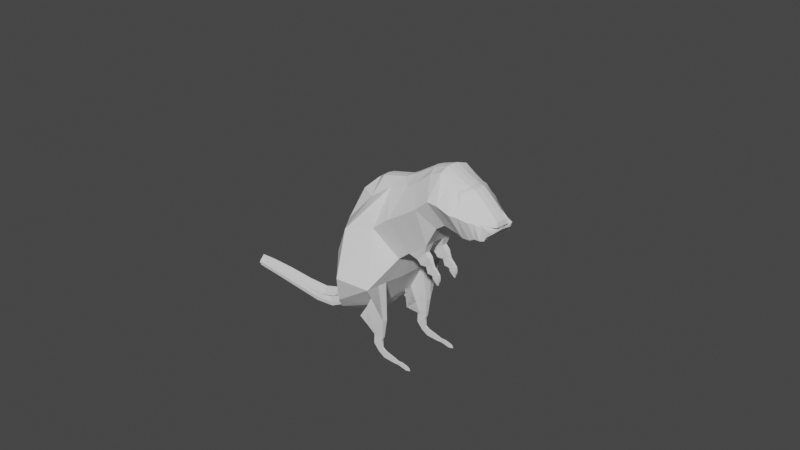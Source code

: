 # Source: WihtaRottaModelVer1.5RealistinenFAIL_.blend  (saved by Blender 2.92.15; exported with 4.5.12 LTS)
import bpy
from mathutils import Matrix  # noqa: F401  (used for matrix-valued properties, if any)

bpy.ops.wm.read_factory_settings(use_empty=True)
scene = bpy.context.scene
scene.name = 'Scene'

# ---- collections
col_collection = bpy.data.collections.new('Collection'); scene.collection.children.link(col_collection)

# ---- world
world_world = bpy.data.worlds.new('World'); scene.world = world_world
world_world.use_nodes = True; world_world.node_tree.nodes.clear()
_N = world_world.node_tree.nodes; _L = world_world.node_tree.links
n0 = _N.new('ShaderNodeOutputWorld'); n0.name = 'World Output'; n0.location = (300, 300)
n1 = _N.new('ShaderNodeBackground'); n1.name = 'Background'; n1.location = (10, 300)
n1.inputs[0].default_value = (0.05088, 0.05088, 0.05088, 1.0)
_L.new(n1.outputs[0], n0.inputs[0])
n0.is_active_output = True
world_world.color = (0.05088, 0.05088, 0.05088)
world_world.use_sun_shadow = False
world_world.sun_shadow_jitter_overblur = 0.0

# ---- cameras
cam_camera = bpy.data.cameras.new('Camera')
cam_camera.clip_end = 100.0
cam_camera.ortho_scale = 7.314

# ---- meshes
me_plane = bpy.data.meshes.new('Plane')
me_plane.from_pydata([(-0.7752, -0.6025, 0.0), (0.0824, -0.6189, 0.0), (-0.4533, 0.2252, 0.0), (-0.1528, 0.4665, 0.0), (0.1777, -0.332, 0.0), (0.1572, 0.5461, 0.0), (0.3275, -0.207, 0.0), (0.2965, 0.6228, 0.0), (0.5644, -0.02799, 0.0), (0.5443, 0.7762, 0.0), (0.6978, 0.2163, 0.0), (0.7345, 0.8387, 0.0), (0.8095, 0.2959, 0.0), (0.8703, 0.775, 0.0), (0.9655, 0.2745, 0.0), (1.018, 0.7175, 0.0), (1.046, 0.2482, 0.0), (1.075, 0.7109, 0.0), (1.196, 0.2942, 0.0), (1.214, 0.609, 0.0), (1.314, 0.3189, 0.0), (1.34, 0.5038, 0.0), (1.366, 0.3928, 0.0), (1.38, 0.4249, 0.0), (-0.7484, -0.91, 0.0), (-0.09568, -0.9493, 0.0), (-0.7705, -1.023, 0.0), (-0.2013, -1.114, 0.0), (-0.8073, -1.08, 0.0), (-0.5779, -1.138, 0.0), (-0.9865, -1.201, 0.0), (-0.823, -1.328, 0.0), (-1.195, -1.272, 0.0), (-1.03, -1.439, 0.0), (-1.49, -1.291, 0.0), (-1.295, -1.477, 0.0), (-1.835, -1.291, 0.0), (-1.663, -1.463, 0.0), (-2.169, -1.305, 0.0), (-2.033, -1.449, 0.0), (-2.384, -1.327, 0.0), (-2.362, -1.439, 0.0), (1.135, 0.2593, 0.0), (1.173, 0.6392, 0.0), (1.261, 0.2985, 0.0), (1.284, 0.5505, 0.0), (1.338, 0.3664, 0.0), (1.368, 0.4693, 0.0), (-0.1657, 0.1966, 0.172), (-0.7647, -0.5883, 0.1727), (0.0824, -0.6039, 0.5177), (0.06742, 0.4336, 0.172), (0.1777, -0.3289, 0.1727), (0.2998, 0.5117, 0.172), (0.3275, -0.2091, 0.1727), (0.416, 0.587, 0.172), (0.5644, -0.03752, 0.1727), (0.6082, 0.7376, 0.172), (0.6978, 0.1967, 0.1727), (0.7476, 0.799, 0.172), (0.8095, 0.2729, 0.1727), (0.8529, 0.7365, 0.172), (0.9655, 0.2524, 0.1727), (0.9678, 0.68, 0.172), (1.046, 0.2272, 0.1727), (1.012, 0.6735, 0.172), (1.196, 0.2713, 0.1727), (1.119, 0.5734, 0.172), (1.135, 0.2379, 0.1727), (1.087, 0.6031, 0.172), (1.314, 0.295, 0.1727), (1.217, 0.4701, 0.172), (1.261, 0.2754, 0.1727), (1.174, 0.516, 0.172), (1.366, 0.3658, 0.1213), (1.248, 0.3927, 0.132), (1.338, 0.3406, 0.1727), (1.239, 0.4363, 0.172), (-0.7379, -0.883, 0.1727), (-0.09568, -0.9207, 0.3213), (-0.76, -1.08, 0.03843), (-0.2013, -1.078, 0.1727), (-0.8073, -1.135, 0.03843), (-0.5779, -1.102, 0.06796), (-2.169, -1.394, 0.06495), (-1.835, -1.38, 0.06495), (-0.4428, 0.2223, 0.06495), (-0.1423, 0.4627, 0.06495), (1.214, 0.6045, 0.06495), (1.284, 0.5462, 0.06495), (-1.663, -1.459, 0.06495), (-2.033, -1.444, 0.06495), (0.8095, 0.2927, 0.06495), (0.6978, 0.2135, 0.06495), (-0.9865, -1.29, 0.06495), (-0.8073, -1.17, 0.06495), (1.38, 0.4212, 0.07281), (1.366, 0.3892, 0.07281), (-2.362, -1.435, 0.06495), (-2.384, -1.415, 0.06495), (0.7345, 0.8333, 0.06495), (0.8703, 0.7699, 0.06495), (-0.5779, -1.136, 0.06495), (-0.823, -1.324, 0.06495), (0.1777, -0.3289, 0.06495), (0.0824, -0.6039, 0.2614), (1.338, 0.363, 0.06495), (0.1572, 0.5419, 0.06495), (1.34, 0.4997, 0.06495), (1.368, 0.4654, 0.06495), (0.9655, 0.2714, 0.06495), (-1.195, -1.361, 0.06495), (1.135, 0.2563, 0.06495), (1.046, 0.2452, 0.06495), (1.018, 0.7126, 0.06495), (-1.03, -1.435, 0.06495), (0.3275, -0.2091, 0.06495), (-0.7379, -0.9081, 0.06495), (-0.7647, -0.602, 0.06495), (1.173, 0.6346, 0.06495), (0.307, 0.6183, 0.06495), (-0.09568, -0.9207, 0.2614), (-1.49, -1.38, 0.06495), (1.261, 0.2953, 0.06495), (1.196, 0.2911, 0.06495), (1.075, 0.706, 0.06495), (-1.295, -1.473, 0.06495), (0.5644, -0.02981, 0.06495), (-0.76, -1.113, 0.06495), (0.5548, 0.771, 0.06495), (-0.2013, -1.111, 0.06495), (1.314, 0.3156, 0.06495), (-0.2013, -1.078, 0.3213), (-0.09568, -0.9207, 0.3213), (-0.09568, -0.9207, 0.06495), (-0.2013, -1.078, 0.06495), (-0.2013, -1.078, 0.3692), (-0.09568, -0.9207, 0.1727), (-0.09568, -0.9207, 0.2614), (-0.2013, -1.078, 0.2614), (-0.03808, -1.117, 0.1463), (0.1211, -1.022, 0.3428), (0.1211, -1.022, 0.2878), (-0.03808, -1.117, 0.2878), (-0.1248, -1.16, 0.3428), (-0.03808, -1.117, 0.1463), (-0.03808, -1.117, 0.2878), (-0.1248, -1.16, 0.2878), (0.01509, -1.241, 0.3278), (0.09922, -1.231, 0.3278), (0.09922, -1.231, 0.3027), (0.01509, -1.241, 0.3027), (-0.02907, -1.242, 0.3278), (0.01509, -1.241, 0.3278), (0.01509, -1.241, 0.3027), (-0.02907, -1.242, 0.3027), (0.00558, -1.332, 0.3278), (0.07718, -1.287, 0.3278), (0.07718, -1.287, 0.3027), (0.00558, -1.332, 0.3027), (-0.03352, -1.353, 0.3278), (0.00558, -1.332, 0.3278), (0.00558, -1.332, 0.3027), (-0.03352, -1.353, 0.3027), (0.05317, -1.406, 0.3235), (0.08661, -1.362, 0.3235), (0.08661, -1.362, 0.3071), (0.05317, -1.406, 0.3071), (0.03399, -1.428, 0.3235), (0.05317, -1.406, 0.3235), (0.05317, -1.406, 0.3071), (0.03399, -1.428, 0.3071), (0.1224, -1.44, 0.3235), (0.1305, -1.386, 0.3235), (0.1305, -1.386, 0.3071), (0.1224, -1.44, 0.3071), (0.116, -1.468, 0.3235), (0.1224, -1.44, 0.3235), (0.1224, -1.44, 0.3071), (0.116, -1.468, 0.3071), (0.2701, -1.446, 0.3212), (0.2691, -1.406, 0.3212), (0.2691, -1.406, 0.3093), (0.2701, -1.446, 0.3093), (0.2691, -1.467, 0.3212), (0.2701, -1.446, 0.3212), (0.2701, -1.446, 0.3093), (0.2691, -1.467, 0.3093), (0.3202, -1.446, 0.3197), (0.3194, -1.416, 0.3197), (0.3194, -1.416, 0.3108), (0.3202, -1.446, 0.3108), (0.3194, -1.461, 0.3197), (0.3202, -1.446, 0.3197), (0.3202, -1.446, 0.3108), (0.3194, -1.461, 0.3108), (0.3795, -1.447, 0.3207), (0.3785, -1.411, 0.3207), (0.3785, -1.411, 0.3099), (0.3795, -1.447, 0.3099), (0.3785, -1.466, 0.3207), (0.3795, -1.447, 0.3207), (0.3795, -1.447, 0.3099), (0.3785, -1.466, 0.3099), (0.4454, -1.455, 0.3205), (0.4445, -1.42, 0.3205), (0.4445, -1.42, 0.3101), (0.4454, -1.455, 0.3101), (0.4445, -1.473, 0.3205), (0.4454, -1.455, 0.3205), (0.4454, -1.455, 0.3101), (0.4445, -1.473, 0.3101), (0.4915, -1.448, 0.3179), (0.4836, -1.432, 0.3179), (0.4836, -1.432, 0.3127), (0.4915, -1.448, 0.3127), (0.4949, -1.457, 0.3179), (0.4915, -1.448, 0.3179), (0.4915, -1.448, 0.3127), (0.4949, -1.457, 0.3127), (-0.09568, -0.9207, 0.3692), (0.0824, -0.6039, 0.3692), (-0.2013, -1.078, 0.3692), (-0.09568, -0.9207, 0.3692), (-0.03808, -1.117, 0.3428), (0.1211, -1.022, 0.3428), (-0.1248, -1.16, 0.3428), (-0.03808, -1.117, 0.3428), (0.01509, -1.241, 0.3278), (0.09922, -1.231, 0.3278), (-0.02907, -1.242, 0.3278), (0.01509, -1.241, 0.3278), (0.00558, -1.332, 0.3278), (0.07718, -1.287, 0.3278), (-0.03352, -1.353, 0.3278), (0.00558, -1.332, 0.3278), (0.05317, -1.406, 0.3235), (0.08661, -1.362, 0.3235), (0.03399, -1.428, 0.3235), (0.05317, -1.406, 0.3235), (0.1224, -1.44, 0.3235), (0.1305, -1.386, 0.3235), (0.116, -1.468, 0.3235), (0.1224, -1.44, 0.3235), (0.2701, -1.446, 0.3212), (0.2691, -1.406, 0.3212), (0.2691, -1.467, 0.3212), (0.2701, -1.446, 0.3212), (0.3202, -1.446, 0.3197), (0.3194, -1.416, 0.3197), (0.3194, -1.461, 0.3197), (0.3202, -1.446, 0.3197), (0.3795, -1.447, 0.3207), (0.3785, -1.411, 0.3207), (0.3785, -1.466, 0.3207), (0.3795, -1.447, 0.3207), (0.4454, -1.455, 0.3205), (0.4445, -1.42, 0.3205), (0.4445, -1.473, 0.3205), (0.4454, -1.455, 0.3205), (0.4915, -1.448, 0.3179), (0.4836, -1.432, 0.3179), (0.4949, -1.457, 0.3179), (0.4915, -1.448, 0.3179), (-0.03808, -1.117, 0.3428), (0.1211, -1.022, 0.3428), (-0.1248, -1.16, 0.3428), (-0.03808, -1.117, 0.3428), (-0.2013, -1.078, 0.3692), (-0.09568, -0.9207, 0.1727), (0.0824, -0.6039, 0.3692), (-0.09568, -0.9207, 0.1727), (0.01509, -1.241, 0.3278), (0.09922, -1.231, 0.3278), (-0.02907, -1.242, 0.3278), (0.01509, -1.241, 0.3278), (0.00558, -1.332, 0.3278), (0.07718, -1.287, 0.3278), (-0.03352, -1.353, 0.3278), (0.00558, -1.332, 0.3278), (0.05317, -1.406, 0.3235), (0.08661, -1.362, 0.3235), (0.03399, -1.428, 0.3235), (0.05317, -1.406, 0.3235), (0.1224, -1.44, 0.3235), (0.1305, -1.386, 0.3235), (0.116, -1.468, 0.3235), (0.1224, -1.44, 0.3235), (0.2701, -1.446, 0.3212), (0.2691, -1.406, 0.3212), (0.2691, -1.467, 0.3212), (0.2701, -1.446, 0.3212), (0.3202, -1.446, 0.3197), (0.3194, -1.416, 0.3197), (0.3194, -1.461, 0.3197), (0.3202, -1.446, 0.3197), (0.3795, -1.447, 0.3207), (0.3785, -1.411, 0.3207), (0.3785, -1.466, 0.3207), (0.3795, -1.447, 0.3207), (0.4454, -1.455, 0.3205), (0.4445, -1.42, 0.3205), (0.4445, -1.473, 0.3205), (0.4454, -1.455, 0.3205), (0.4915, -1.448, 0.3179), (0.4836, -1.432, 0.3179), (0.4949, -1.457, 0.3179), (0.4915, -1.448, 0.3179), (0.4238, -0.2528, 0.1477), (0.53, -0.1378, 0.1477), (0.4238, -0.2528, 0.09), (0.53, -0.1378, 0.09), (0.4689, -0.2945, 0.1477), (0.5751, -0.1795, 0.1477), (0.4689, -0.2945, 0.09), (0.5751, -0.1795, 0.09), (0.5319, -0.2925, 0.1359), (0.6118, -0.2453, 0.1359), (0.5319, -0.2925, 0.1017), (0.6118, -0.2453, 0.1017), (0.5588, -0.3564, 0.1399), (0.6148, -0.2568, 0.1399), (0.5588, -0.3564, 0.09778), (0.6148, -0.2568, 0.09778), (0.5756, -0.3567, 0.1369), (0.6246, -0.2715, 0.1369), (0.5756, -0.3567, 0.1007), (0.6246, -0.2715, 0.1007), (0.6132, -0.361, 0.1342), (0.6548, -0.2885, 0.1342), (0.6132, -0.361, 0.1034), (0.6548, -0.2885, 0.1034), (0.6248, -0.3751, 0.1342), (0.6972, -0.3333, 0.1342), (0.6248, -0.3751, 0.1034), (0.6972, -0.3333, 0.1034), (0.6208, -0.3893, 0.1342), (0.7026, -0.3719, 0.1342), (0.6208, -0.3893, 0.1034), (0.7026, -0.3719, 0.1034), (0.6413, -0.4151, 0.1302), (0.7019, -0.4022, 0.1302), (0.6413, -0.4151, 0.1074), (0.7019, -0.4022, 0.1074), (0.6593, -0.4351, 0.1253), (0.6935, -0.4278, 0.1253), (0.6593, -0.4351, 0.1124), (0.6935, -0.4278, 0.1124), (0.6733, -0.4526, 0.1216), (0.6879, -0.4495, 0.1216), (0.6733, -0.4526, 0.1161), (0.6879, -0.4495, 0.1161), (-0.5921, -0.1318, 0.0), (1.374, 0.4111, 0.0), (-0.5816, -0.137, 0.1632), (-0.04541, -0.01216, 0.3208), (0.1661, 0.1498, 0.3208), (0.3158, 0.2433, 0.3208), (0.5589, 0.4009, 0.3208), (0.7187, 0.536, 0.3208), (0.8441, 0.5342, 0.3208), (0.9956, 0.4939, 0.3208), (1.063, 0.4795, 0.2784), (1.206, 0.4429, 0.2026), (1.329, 0.3958, 0.1632), (1.374, 0.3833, 0.0), (1.157, 0.445, 0.2359), (1.274, 0.4128, 0.1632), (1.355, 0.3967, 0.1632), (-0.5816, -0.1331, 0.0), (1.374, 0.4074, 0.0), (-0.2832, 0.3791, 0.0), (-2.372, -1.359, 0.0), (-0.2853, -0.5798, 0.6087), (-0.03375, 0.3481, 0.3424), (-0.3744, -0.9025, 0.5128), (-0.4438, -1.046, 0.4136), (-0.6775, -1.099, 0.04102), (-2.372, -1.409, 0.0), (-0.2728, 0.3757, 0.0), (-0.2782, -0.049, 0.484), (-0.6775, -1.099, 0.04102), (-0.5779, -1.102, 0.06796), (-0.894, -1.252, 0.04102), (-0.823, -1.283, 0.06796), (-0.8073, -1.135, 0.03843), (-0.9865, -1.251, 0.03843), (-1.101, -1.342, 0.04102), (-1.03, -1.39, 0.06796), (-1.195, -1.319, 0.03843), (-1.38, -1.37, 0.04102), (-1.295, -1.426, 0.06796), (-1.49, -1.337, 0.03843), (-1.738, -1.363, 0.04102), (-1.663, -1.413, 0.06796), (-1.835, -1.337, 0.03843), (-2.092, -1.361, 0.04102), (-2.033, -1.399, 0.06796), (-2.169, -1.351, 0.03843), (-2.372, -1.365, 0.04102), (-2.362, -1.39, 0.06796), (-2.384, -1.371, 0.03843), (-2.169, -1.394, 0.06495), (-1.663, -1.459, 0.06495), (-0.9865, -1.29, 0.06495), (-2.362, -1.435, 0.06495), (-0.5779, -1.136, 0.06495), (-1.195, -1.361, 0.06495), (-1.49, -1.38, 0.06495), (-1.835, -1.38, 0.06495), (-2.033, -1.444, 0.06495), (-0.8073, -1.17, 0.06495), (-2.384, -1.415, 0.06495), (-0.823, -1.324, 0.06495), (-1.03, -1.435, 0.06495), (-1.295, -1.473, 0.06495), (-2.372, -1.409, 0.0), (-0.2013, -1.078, 0.3692)], [(268, 417)], [(380, 355, 51, 374), (355, 50, 52, 356), (356, 52, 54, 357), (357, 54, 56, 358), (358, 56, 58, 359), (359, 58, 60, 360), (360, 60, 62, 361), (361, 62, 64, 362), (366, 68, 66, 363), (367, 72, 70, 364), (368, 76, 74, 365), (373, 49, 78, 375), (375, 78, 80, 376), (376, 80, 82, 377), (362, 64, 68, 366), (363, 66, 72, 367), (364, 70, 76, 368), (379, 86, 48, 374), (89, 88, 67, 73), (93, 92, 60, 58), (91, 90, 403, 410), (370, 96, 75, 365), (90, 126, 415, 403), (101, 100, 59, 61), (377, 82, 385, 381), (105, 104, 52, 50), (106, 97, 74, 76), (84, 99, 412, 402), (107, 87, 51, 53), (109, 108, 71, 77), (111, 122, 408, 407), (92, 110, 62, 60), (378, 98, 405, 416), (113, 112, 68, 64), (114, 101, 61, 63), (95, 94, 404, 411), (104, 116, 54, 52), (118, 117, 78, 49), (88, 119, 69, 67), (120, 107, 53, 55), (105, 50, 141, 142), (110, 113, 64, 62), (115, 103, 413, 414), (124, 123, 72, 66), (125, 114, 63, 65), (102, 83, 382, 406), (56, 54, 308, 309), (117, 128, 80, 78), (108, 89, 73, 71), (129, 120, 55, 57), (130, 121, 134, 135), (112, 124, 66, 68), (99, 378, 416, 412), (131, 106, 76, 70), (369, 118, 49, 354), (119, 125, 65, 69), (122, 85, 409, 408), (127, 93, 58, 56), (128, 95, 82, 80), (96, 109, 77, 75), (100, 129, 57, 59), (102, 130, 81, 83), (123, 131, 70, 72), (44, 20, 131, 123), (29, 27, 130, 102), (11, 9, 129, 100), (23, 47, 109, 96), (26, 28, 95, 128), (8, 10, 93, 127), (37, 35, 126, 90), (43, 17, 125, 119), (352, 0, 118, 369), (20, 46, 106, 131), (34, 36, 85, 122), (42, 18, 124, 112), (27, 25, 121, 130), (9, 7, 120, 129), (21, 45, 89, 108), (24, 26, 128, 117), (6, 8, 127, 116), (35, 33, 115, 126), (17, 15, 114, 125), (18, 44, 123, 124), (32, 34, 122, 111), (14, 16, 113, 110), (25, 1, 105, 121), (7, 5, 107, 120), (19, 43, 119, 88), (0, 24, 117, 118), (4, 6, 116, 104), (33, 31, 103, 115), (15, 13, 101, 114), (16, 42, 112, 113), (30, 32, 111, 94), (12, 14, 110, 92), (41, 39, 91, 98), (47, 21, 108, 109), (5, 3, 87, 107), (38, 40, 99, 84), (46, 22, 97, 106), (1, 4, 104, 105), (31, 29, 102, 103), (13, 11, 100, 101), (372, 41, 98, 378), (353, 23, 96, 370), (28, 30, 94, 95), (10, 12, 92, 93), (39, 37, 90, 91), (45, 19, 88, 89), (371, 2, 86, 379), (36, 38, 84, 85), (132, 135, 139, 136), (121, 79, 133, 134), (81, 130, 135, 132), (79, 81, 132, 133), (189, 181, 245, 249), (133, 132, 136, 137), (135, 134, 138, 139), (134, 133, 137, 138), (142, 141, 149, 150), (143, 142, 150, 151), (139, 138, 146, 147), (138, 137, 145, 146), (208, 216, 262, 258), (79, 121, 143, 140), (121, 105, 142, 143), (136, 139, 147, 144), (154, 153, 161, 162), (155, 154, 162, 163), (144, 147, 155, 152), (180, 188, 248, 244), (140, 143, 151, 148), (173, 165, 237, 241), (147, 146, 154, 155), (146, 145, 153, 154), (156, 159, 167, 164), (141, 50, 221, 225), (151, 150, 158, 159), (150, 149, 157, 158), (152, 155, 163, 160), (212, 213, 261, 260), (148, 151, 159, 156), (213, 205, 257, 261), (145, 137, 223, 227), (168, 171, 179, 176), (164, 172, 240, 236), (163, 162, 170, 171), (162, 161, 169, 170), (159, 158, 166, 167), (158, 157, 165, 166), (160, 163, 171, 168), (175, 174, 182, 183), (178, 177, 185, 186), (164, 167, 175, 172), (136, 144, 226, 222), (171, 170, 178, 179), (170, 169, 177, 178), (167, 166, 174, 175), (166, 165, 173, 174), (187, 186, 194, 195), (196, 204, 256, 252), (174, 173, 181, 182), (176, 179, 187, 184), (185, 177, 243, 247), (172, 175, 183, 180), (50, 79, 220, 221), (179, 178, 186, 187), (177, 169, 239, 243), (192, 195, 203, 200), (186, 185, 193, 194), (183, 182, 190, 191), (182, 181, 189, 190), (184, 187, 195, 192), (148, 156, 232, 228), (180, 183, 191, 188), (200, 203, 211, 208), (198, 197, 205, 206), (188, 191, 199, 196), (217, 209, 259, 263), (195, 194, 202, 203), (194, 193, 201, 202), (191, 190, 198, 199), (190, 189, 197, 198), (210, 209, 217, 218), (211, 210, 218, 219), (165, 157, 233, 237), (196, 199, 207, 204), (168, 176, 242, 238), (203, 202, 210, 211), (202, 201, 209, 210), (199, 198, 206, 207), (215, 214, 213, 212), (219, 218, 217, 216), (207, 206, 214, 215), (206, 205, 213, 214), (208, 211, 219, 216), (209, 201, 255, 259), (204, 207, 215, 212), (152, 160, 234, 230), (223, 222, 226, 227), (221, 220, 224, 225), (254, 258, 302, 298), (231, 227, 267, 275), (257, 253, 297, 301), (237, 233, 277, 281), (226, 230, 274, 266), (232, 236, 280, 276), (240, 244, 288, 284), (229, 225, 265, 273), (239, 235, 279, 283), (242, 246, 290, 286), (253, 249, 293, 297), (234, 238, 282, 278), (245, 241, 285, 289), (248, 252, 296, 292), (256, 260, 304, 300), (247, 243, 287, 291), (220, 224, 264, 271), (255, 251, 295, 299), (204, 212, 260, 256), (181, 173, 241, 245), (149, 141, 225, 229), (176, 184, 246, 242), (192, 200, 254, 250), (216, 217, 263, 262), (79, 140, 224, 220), (193, 185, 247, 251), (172, 180, 244, 240), (144, 152, 230, 226), (201, 193, 251, 255), (161, 153, 231, 235), (205, 197, 253, 257), (153, 145, 227, 231), (160, 168, 238, 234), (140, 148, 228, 224), (188, 196, 252, 248), (169, 161, 235, 239), (184, 192, 250, 246), (197, 189, 249, 253), (157, 149, 229, 233), (200, 208, 258, 254), (156, 164, 236, 232), (137, 136, 222, 223), (267, 266, 274, 275), (265, 264, 272, 273), (279, 278, 282, 283), (275, 274, 278, 279), (273, 272, 276, 277), (283, 282, 286, 287), (277, 276, 280, 281), (281, 280, 284, 285), (289, 288, 292, 293), (287, 286, 290, 291), (285, 284, 288, 289), (295, 294, 298, 299), (291, 290, 294, 295), (293, 292, 296, 297), (299, 298, 302, 303), (297, 296, 300, 301), (303, 302, 306, 307), (301, 300, 304, 305), (224, 228, 272, 264), (244, 248, 292, 288), (259, 255, 299, 303), (249, 245, 289, 293), (238, 242, 286, 282), (252, 256, 300, 296), (251, 247, 291, 295), (225, 224, 264, 265), (243, 239, 283, 287), (260, 261, 305, 304), (235, 231, 275, 279), (246, 250, 294, 290), (227, 226, 266, 267), (236, 240, 284, 280), (262, 263, 307, 306), (233, 229, 273, 277), (222, 226, 266, 268), (241, 237, 281, 285), (263, 259, 303, 307), (230, 234, 278, 274), (227, 223, 269, 267), (261, 257, 301, 305), (228, 232, 276, 272), (250, 254, 298, 294), (225, 221, 270, 265), (258, 262, 306, 302), (311, 309, 313, 315), (54, 116, 310, 308), (127, 56, 309, 311), (116, 127, 311, 310), (313, 312, 316, 317), (309, 308, 312, 313), (310, 311, 315, 314), (308, 310, 314, 312), (318, 319, 323, 322), (314, 315, 319, 318), (312, 314, 318, 316), (315, 313, 317, 319), (323, 321, 325, 327), (316, 318, 322, 320), (319, 317, 321, 323), (317, 316, 320, 321), (326, 327, 331, 330), (321, 320, 324, 325), (322, 323, 327, 326), (320, 322, 326, 324), (328, 330, 334, 332), (324, 326, 330, 328), (327, 325, 329, 331), (325, 324, 328, 329), (335, 333, 337, 339), (331, 329, 333, 335), (329, 328, 332, 333), (330, 331, 335, 334), (338, 339, 343, 342), (333, 332, 336, 337), (334, 335, 339, 338), (332, 334, 338, 336), (343, 341, 345, 347), (336, 338, 342, 340), (339, 337, 341, 343), (337, 336, 340, 341), (347, 345, 349, 351), (341, 340, 344, 345), (342, 343, 347, 346), (340, 342, 346, 344), (350, 351, 349, 348), (345, 344, 348, 349), (346, 347, 351, 350), (344, 346, 350, 348), (22, 353, 370, 97), (2, 352, 369, 86), (86, 369, 354, 48), (97, 370, 365, 74), (71, 364, 368, 77), (67, 363, 367, 73), (65, 362, 366, 69), (77, 368, 365, 75), (73, 367, 364, 71), (69, 366, 363, 67), (63, 361, 362, 65), (61, 360, 361, 63), (59, 359, 360, 61), (57, 358, 359, 59), (55, 357, 358, 57), (53, 356, 357, 55), (51, 355, 356, 53), (373, 50, 355, 380), (49, 373, 380, 354), (3, 371, 379, 87), (40, 372, 378, 99), (85, 84, 402, 409), (87, 379, 374, 51), (98, 91, 410, 405), (126, 115, 414, 415), (103, 102, 406, 413), (94, 111, 407, 404), (82, 95, 411, 385), (83, 377, 381, 382), (81, 376, 377, 83), (79, 375, 376, 81), (50, 373, 375, 79), (354, 380, 374, 48), (381, 385, 386, 383), (383, 386, 389, 387), (387, 389, 392, 390), (390, 392, 395, 393), (393, 395, 398, 396), (396, 398, 401, 399), (409, 402, 398, 395), (410, 403, 394, 397), (411, 404, 386, 385), (416, 405, 400, 399), (413, 406, 382, 384), (402, 412, 401, 398), (405, 410, 397, 400), (404, 407, 389, 386), (414, 413, 384, 388), (407, 408, 392, 389), (415, 414, 388, 391), (408, 409, 395, 392), (403, 415, 391, 394), (412, 416, 399, 401), (397, 396, 399, 400), (394, 393, 396, 397), (391, 390, 393, 394), (388, 387, 390, 391), (384, 383, 387, 388), (382, 381, 383, 384), (222, 268, 269, 223)])
_uv = me_plane.uv_layers.new(name='UVMap')
_uv.uv.foreach_set('vector', [0.566, 0.5688, 1.0, 0.5688, 1.0, 1.0, 0.566, 1.0, 1.0, 0.5688, 1.0, 0.0, 1.0, 0.0, 1.0, 0.5688, 1.0, 0.5688, 1.0, 0.0, 1.0, 0.0, 1.0, 0.5688, 1.0, 0.5688, 1.0, 0.0, 1.0, 0.0, 1.0, 0.5688, 1.0, 0.5688, 1.0, 0.0, 1.0, 0.0, 1.0, 0.5688, 1.0, 0.5688, 1.0, 0.0, 1.0, 0.0, 1.0, 0.5688, 1.0, 0.5688, 1.0, 0.0, 1.0, 0.0, 1.0, 0.5688, 1.0, 0.5688, 1.0, 0.0, 1.0, 0.0, 1.0, 0.5688, 1.0, 0.5688, 1.0, 0.0, 1.0, 0.0, 1.0, 0.5688, 1.0, 0.5688, 1.0, 0.0, 1.0, 0.0, 1.0, 0.5688, 1.0, 0.5688, 1.0, 0.0, 1.0, 0.0, 1.0, 0.5688, 0.566, 0.0, 0.0, 0.0, 0.0, 0.0, 0.566, 0.0, 0.566, 0.0, 0.0, 0.0, 0.0, 0.0, 0.566, 0.0, 0.566, 0.0, 0.0, 0.0, 0.0, 0.0, 0.566, 0.0, 1.0, 0.5688, 1.0, 0.0, 1.0, 0.0, 1.0, 0.5688, 1.0, 0.5688, 1.0, 0.0, 1.0, 0.0, 1.0, 0.5688, 1.0, 0.5688, 1.0, 0.0, 1.0, 0.0, 1.0, 0.5688, 0.566, 1.0, 0.0, 1.0, 0.0, 1.0, 0.566, 1.0, 1.0, 1.0, 1.0, 1.0, 1.0, 1.0, 1.0, 1.0, 1.0, 0.0, 1.0, 0.0, 1.0, 0.0, 1.0, 0.0, 1.0, 0.0, 1.0, 0.0, 1.0, 0.0, 1.0, 0.0, 1.0, 0.5688, 1.0, 1.0, 1.0, 1.0, 1.0, 0.5688, 1.0, 0.0, 1.0, 0.0, 1.0, 0.0, 1.0, 0.0, 1.0, 1.0, 1.0, 1.0, 1.0, 1.0, 1.0, 1.0, 0.566, 0.0, 0.0, 0.0, 0.0, 0.0, 0.566, 0.0, 1.0, 0.0, 1.0, 0.0, 1.0, 0.0, 1.0, 0.0, 1.0, 0.0, 1.0, 0.0, 1.0, 0.0, 1.0, 0.0, 0.0, 0.0, 0.0, 0.0, 0.0, 0.0, 0.0, 0.0, 1.0, 1.0, 1.0, 1.0, 1.0, 1.0, 1.0, 1.0, 1.0, 1.0, 1.0, 1.0, 1.0, 1.0, 1.0, 1.0, 0.0, 0.0, 0.0, 0.0, 0.0, 0.0, 0.0, 0.0, 1.0, 0.0, 1.0, 0.0, 1.0, 0.0, 1.0, 0.0, 0.566, 0.0, 1.0, 0.0, 1.0, 0.0, 0.566, 0.0, 1.0, 0.0, 1.0, 0.0, 1.0, 0.0, 1.0, 0.0, 1.0, 1.0, 1.0, 1.0, 1.0, 1.0, 1.0, 1.0, 0.0, 0.0, 0.0, 0.0, 0.0, 0.0, 0.0, 0.0, 1.0, 0.0, 1.0, 0.0, 1.0, 0.0, 1.0, 0.0, 0.0, 0.0, 0.0, 0.0, 0.0, 0.0, 0.0, 0.0, 1.0, 1.0, 1.0, 1.0, 1.0, 1.0, 1.0, 1.0, 1.0, 1.0, 1.0, 1.0, 1.0, 1.0, 1.0, 1.0, 1.0, 0.0, 1.0, 0.0, 1.0, 0.0, 1.0, 0.0, 1.0, 0.0, 1.0, 0.0, 1.0, 0.0, 1.0, 0.0, 1.0, 0.0, 1.0, 0.0, 1.0, 0.0, 1.0, 0.0, 1.0, 0.0, 1.0, 0.0, 1.0, 0.0, 1.0, 0.0, 1.0, 1.0, 1.0, 1.0, 1.0, 1.0, 1.0, 1.0, 1.0, 0.0, 1.0, 0.0, 1.0, 0.0, 1.0, 0.0, 1.0, 0.0, 1.0, 0.0, 1.0, 0.0, 1.0, 0.0, 0.0, 0.0, 0.0, 0.0, 0.0, 0.0, 0.0, 0.0, 1.0, 1.0, 1.0, 1.0, 1.0, 1.0, 1.0, 1.0, 1.0, 1.0, 1.0, 1.0, 1.0, 1.0, 1.0, 1.0, 1.0, 0.0, 1.0, 0.0, 1.0, 0.0, 1.0, 0.0, 1.0, 0.0, 1.0, 0.0, 1.0, 0.0, 1.0, 0.0, 0.0, 0.0, 0.566, 0.0, 0.566, 0.0, 0.0, 0.0, 1.0, 0.0, 1.0, 0.0, 1.0, 0.0, 1.0, 0.0, 0.0, 0.5688, 0.0, 0.0, 0.0, 0.0, 0.0, 0.5688, 1.0, 1.0, 1.0, 1.0, 1.0, 1.0, 1.0, 1.0, 0.0, 0.0, 0.0, 0.0, 0.0, 0.0, 0.0, 0.0, 1.0, 0.0, 1.0, 0.0, 1.0, 0.0, 1.0, 0.0, 0.0, 0.0, 0.0, 0.0, 0.0, 0.0, 0.0, 0.0, 1.0, 1.0, 1.0, 1.0, 1.0, 1.0, 1.0, 1.0, 1.0, 1.0, 1.0, 1.0, 1.0, 1.0, 1.0, 1.0, 1.0, 0.0, 1.0, 0.0, 1.0, 0.0, 1.0, 0.0, 1.0, 0.0, 1.0, 0.0, 1.0, 0.0, 1.0, 0.0, 1.0, 0.0, 1.0, 0.0, 1.0, 0.0, 1.0, 0.0, 1.0, 0.0, 1.0, 0.0, 1.0, 0.0, 1.0, 0.0, 1.0, 1.0, 1.0, 1.0, 1.0, 1.0, 1.0, 1.0, 1.0, 1.0, 1.0, 1.0, 1.0, 1.0, 1.0, 1.0, 0.0, 0.0, 0.0, 0.0, 0.0, 0.0, 0.0, 0.0, 1.0, 0.0, 1.0, 0.0, 1.0, 0.0, 1.0, 0.0, 1.0, 0.0, 1.0, 0.0, 1.0, 0.0, 1.0, 0.0, 1.0, 1.0, 1.0, 1.0, 1.0, 1.0, 1.0, 1.0, 0.0, 0.5688, 0.0, 0.0, 0.0, 0.0, 0.0, 0.5688, 1.0, 0.0, 1.0, 0.0, 1.0, 0.0, 1.0, 0.0, 0.0, 0.0, 0.0, 0.0, 0.0, 0.0, 0.0, 0.0, 1.0, 0.0, 1.0, 0.0, 1.0, 0.0, 1.0, 0.0, 1.0, 0.0, 1.0, 0.0, 1.0, 0.0, 1.0, 0.0, 1.0, 1.0, 1.0, 1.0, 1.0, 1.0, 1.0, 1.0, 1.0, 1.0, 1.0, 1.0, 1.0, 1.0, 1.0, 1.0, 0.0, 0.0, 0.0, 0.0, 0.0, 0.0, 0.0, 0.0, 1.0, 0.0, 1.0, 0.0, 1.0, 0.0, 1.0, 0.0, 1.0, 0.0, 1.0, 0.0, 1.0, 0.0, 1.0, 0.0, 1.0, 1.0, 1.0, 1.0, 1.0, 1.0, 1.0, 1.0, 1.0, 0.0, 1.0, 0.0, 1.0, 0.0, 1.0, 0.0, 0.0, 0.0, 0.0, 0.0, 0.0, 0.0, 0.0, 0.0, 1.0, 0.0, 1.0, 0.0, 1.0, 0.0, 1.0, 0.0, 1.0, 0.0, 1.0, 0.0, 1.0, 0.0, 1.0, 0.0, 1.0, 1.0, 1.0, 1.0, 1.0, 1.0, 1.0, 1.0, 1.0, 1.0, 1.0, 1.0, 1.0, 1.0, 1.0, 1.0, 0.0, 0.0, 0.0, 0.0, 0.0, 0.0, 0.0, 0.0, 1.0, 0.0, 1.0, 0.0, 1.0, 0.0, 1.0, 0.0, 1.0, 0.0, 1.0, 0.0, 1.0, 0.0, 1.0, 0.0, 1.0, 1.0, 1.0, 1.0, 1.0, 1.0, 1.0, 1.0, 1.0, 0.0, 1.0, 0.0, 1.0, 0.0, 1.0, 0.0, 0.0, 0.0, 0.0, 0.0, 0.0, 0.0, 0.0, 0.0, 1.0, 0.0, 1.0, 0.0, 1.0, 0.0, 1.0, 0.0, 1.0, 0.0, 1.0, 0.0, 1.0, 0.0, 1.0, 0.0, 1.0, 1.0, 1.0, 1.0, 1.0, 1.0, 1.0, 1.0, 1.0, 1.0, 1.0, 1.0, 1.0, 1.0, 1.0, 1.0, 0.0, 0.0, 0.0, 0.0, 0.0, 0.0, 0.0, 0.0, 1.0, 0.0, 1.0, 0.0, 1.0, 0.0, 1.0, 0.0, 1.0, 0.0, 1.0, 0.0, 1.0, 0.0, 1.0, 0.0, 1.0, 0.0, 1.0, 0.0, 1.0, 0.0, 1.0, 0.0, 1.0, 1.0, 1.0, 1.0, 1.0, 1.0, 1.0, 1.0, 0.566, 0.0, 1.0, 0.0, 1.0, 0.0, 0.566, 0.0, 1.0, 0.5688, 1.0, 1.0, 1.0, 1.0, 1.0, 0.5688, 0.0, 0.0, 0.0, 0.0, 0.0, 0.0, 0.0, 0.0, 1.0, 0.0, 1.0, 0.0, 1.0, 0.0, 1.0, 0.0, 1.0, 0.0, 1.0, 0.0, 1.0, 0.0, 1.0, 0.0, 1.0, 1.0, 1.0, 1.0, 1.0, 1.0, 1.0, 1.0, 0.566, 1.0, 0.0, 1.0, 0.0, 1.0, 0.566, 1.0, 0.0, 0.0, 0.0, 0.0, 0.0, 0.0, 0.0, 0.0, 1.0, 0.0, 1.0, 0.0, 1.0, 0.0, 1.0, 0.0, 1.0, 0.0, 1.0, 0.0, 1.0, 0.0, 1.0, 0.0, 1.0, 0.0, 1.0, 0.0, 1.0, 0.0, 1.0, 0.0, 1.0, 0.0, 1.0, 0.0, 1.0, 0.0, 1.0, 0.0, 1.0, 0.0, 1.0, 0.0, 1.0, 0.0, 1.0, 0.0, 1.0, 0.0, 1.0, 0.0, 1.0, 0.0, 1.0, 0.0, 1.0, 0.0, 1.0, 0.0, 1.0, 0.0, 1.0, 0.0, 1.0, 0.0, 1.0, 0.0, 1.0, 0.0, 1.0, 0.0, 1.0, 0.0, 1.0, 0.0, 1.0, 0.0, 1.0, 0.0, 1.0, 0.0, 1.0, 0.0, 1.0, 0.0, 1.0, 0.0, 1.0, 0.0, 1.0, 0.0, 1.0, 0.0, 1.0, 0.0, 1.0, 0.0, 1.0, 0.0, 1.0, 0.0, 1.0, 0.0, 1.0, 0.0, 1.0, 0.0, 1.0, 0.0, 1.0, 0.0, 1.0, 0.0, 1.0, 0.0, 1.0, 0.0, 1.0, 0.0, 1.0, 0.0, 1.0, 0.0, 1.0, 0.0, 1.0, 0.0, 1.0, 0.0, 1.0, 0.0, 1.0, 0.0, 1.0, 0.0, 1.0, 0.0, 1.0, 0.0, 1.0, 0.0, 1.0, 0.0, 1.0, 0.0, 1.0, 0.0, 1.0, 0.0, 1.0, 0.0, 1.0, 0.0, 1.0, 0.0, 1.0, 0.0, 1.0, 0.0, 1.0, 0.0, 1.0, 0.0, 1.0, 0.0, 1.0, 0.0, 1.0, 0.0, 1.0, 0.0, 1.0, 0.0, 1.0, 0.0, 1.0, 0.0, 1.0, 0.0, 1.0, 0.0, 1.0, 0.0, 1.0, 0.0, 1.0, 0.0, 1.0, 0.0, 1.0, 0.0, 1.0, 0.0, 1.0, 0.0, 1.0, 0.0, 1.0, 0.0, 1.0, 0.0, 1.0, 0.0, 1.0, 0.0, 1.0, 0.0, 1.0, 0.0, 1.0, 0.0, 1.0, 0.0, 1.0, 0.0, 1.0, 0.0, 1.0, 0.0, 1.0, 0.0, 1.0, 0.0, 1.0, 0.0, 1.0, 0.0, 1.0, 0.0, 1.0, 0.0, 1.0, 0.0, 1.0, 0.0, 1.0, 0.0, 1.0, 0.0, 1.0, 0.0, 1.0, 0.0, 1.0, 0.0, 1.0, 0.0, 1.0, 0.0, 1.0, 0.0, 1.0, 0.0, 1.0, 0.0, 1.0, 0.0, 1.0, 0.0, 1.0, 0.0, 1.0, 0.0, 1.0, 0.0, 1.0, 0.0, 1.0, 0.0, 1.0, 0.0, 1.0, 0.0, 1.0, 0.0, 1.0, 0.0, 1.0, 0.0, 1.0, 0.0, 1.0, 0.0, 1.0, 0.0, 1.0, 0.0, 1.0, 0.0, 1.0, 0.0, 1.0, 0.0, 1.0, 0.0, 1.0, 0.0, 1.0, 0.0, 1.0, 0.0, 1.0, 0.0, 1.0, 0.0, 1.0, 0.0, 1.0, 0.0, 1.0, 0.0, 1.0, 0.0, 1.0, 0.0, 1.0, 0.0, 1.0, 0.0, 1.0, 0.0, 1.0, 0.0, 1.0, 0.0, 1.0, 0.0, 1.0, 0.0, 1.0, 0.0, 1.0, 0.0, 1.0, 0.0, 1.0, 0.0, 1.0, 0.0, 1.0, 0.0, 1.0, 0.0, 1.0, 0.0, 1.0, 0.0, 1.0, 0.0, 1.0, 0.0, 1.0, 0.0, 1.0, 0.0, 1.0, 0.0, 1.0, 0.0, 1.0, 0.0, 1.0, 0.0, 1.0, 0.0, 1.0, 0.0, 1.0, 0.0, 1.0, 0.0, 1.0, 0.0, 1.0, 0.0, 1.0, 0.0, 1.0, 0.0, 1.0, 0.0, 1.0, 0.0, 1.0, 0.0, 1.0, 0.0, 1.0, 0.0, 1.0, 0.0, 1.0, 0.0, 1.0, 0.0, 1.0, 0.0, 1.0, 0.0, 1.0, 0.0, 1.0, 0.0, 1.0, 0.0, 1.0, 0.0, 1.0, 0.0, 1.0, 0.0, 1.0, 0.0, 1.0, 0.0, 1.0, 0.0, 1.0, 0.0, 1.0, 0.0, 1.0, 0.0, 1.0, 0.0, 1.0, 0.0, 1.0, 0.0, 1.0, 0.0, 1.0, 0.0, 1.0, 0.0, 1.0, 0.0, 1.0, 0.0, 1.0, 0.0, 1.0, 0.0, 1.0, 0.0, 1.0, 0.0, 1.0, 0.0, 1.0, 0.0, 1.0, 0.0, 1.0, 0.0, 1.0, 0.0, 1.0, 0.0, 1.0, 0.0, 1.0, 0.0, 1.0, 0.0, 1.0, 0.0, 1.0, 0.0, 1.0, 0.0, 1.0, 0.0, 1.0, 0.0, 1.0, 0.0, 1.0, 0.0, 1.0, 0.0, 1.0, 0.0, 1.0, 0.0, 1.0, 0.0, 1.0, 0.0, 1.0, 0.0, 1.0, 0.0, 1.0, 0.0, 1.0, 0.0, 1.0, 0.0, 1.0, 0.0, 1.0, 0.0, 1.0, 0.0, 1.0, 0.0, 1.0, 0.0, 1.0, 0.0, 1.0, 0.0, 1.0, 0.0, 1.0, 0.0, 1.0, 0.0, 1.0, 0.0, 1.0, 0.0, 1.0, 0.0, 1.0, 0.0, 1.0, 0.0, 1.0, 0.0, 1.0, 0.0, 1.0, 0.0, 1.0, 0.0, 1.0, 0.0, 1.0, 0.0, 1.0, 0.0, 1.0, 0.0, 1.0, 0.0, 1.0, 0.0, 1.0, 0.0, 1.0, 0.0, 1.0, 0.0, 1.0, 0.0, 1.0, 0.0, 1.0, 0.0, 1.0, 0.0, 1.0, 0.0, 1.0, 0.0, 1.0, 0.0, 1.0, 0.0, 1.0, 0.0, 1.0, 0.0, 1.0, 0.0, 1.0, 0.0, 1.0, 0.0, 1.0, 0.0, 1.0, 0.0, 1.0, 0.0, 1.0, 0.0, 1.0, 0.0, 1.0, 0.0, 1.0, 0.0, 1.0, 0.0, 1.0, 0.0, 1.0, 0.0, 1.0, 0.0, 1.0, 0.0, 1.0, 0.0, 1.0, 0.0, 1.0, 0.0, 1.0, 0.0, 1.0, 0.0, 1.0, 0.0, 1.0, 0.0, 1.0, 0.0, 1.0, 0.0, 1.0, 0.0, 1.0, 0.0, 1.0, 0.0, 1.0, 0.0, 1.0, 0.0, 1.0, 0.0, 1.0, 0.0, 1.0, 0.0, 1.0, 0.0, 1.0, 0.0, 1.0, 0.0, 1.0, 0.0, 1.0, 0.0, 1.0, 0.0, 1.0, 0.0, 1.0, 0.0, 1.0, 0.0, 1.0, 0.0, 1.0, 0.0, 1.0, 0.0, 1.0, 0.0, 1.0, 0.0, 1.0, 0.0, 1.0, 0.0, 1.0, 0.0, 1.0, 0.0, 1.0, 0.0, 1.0, 0.0, 1.0, 0.0, 1.0, 0.0, 1.0, 0.0, 1.0, 0.0, 1.0, 0.0, 1.0, 0.0, 1.0, 0.0, 1.0, 0.0, 1.0, 0.0, 1.0, 0.0, 1.0, 0.0, 1.0, 0.0, 1.0, 0.0, 1.0, 0.0, 1.0, 0.0, 1.0, 0.0, 1.0, 0.0, 1.0, 0.0, 1.0, 0.0, 1.0, 0.0, 1.0, 0.0, 1.0, 0.0, 1.0, 0.0, 1.0, 0.0, 1.0, 0.0, 1.0, 0.0, 1.0, 0.0, 1.0, 0.0, 1.0, 0.0, 1.0, 0.0, 1.0, 0.0, 1.0, 0.0, 1.0, 0.0, 1.0, 0.0, 1.0, 0.0, 1.0, 0.0, 1.0, 0.0, 1.0, 0.0, 1.0, 0.0, 1.0, 0.0, 1.0, 0.0, 1.0, 0.0, 1.0, 0.0, 1.0, 0.0, 1.0, 0.0, 1.0, 0.0, 1.0, 0.0, 1.0, 0.0, 1.0, 0.0, 1.0, 0.0, 1.0, 0.0, 1.0, 0.0, 1.0, 0.0, 1.0, 0.0, 1.0, 0.0, 1.0, 0.0, 1.0, 0.0, 1.0, 0.0, 1.0, 0.0, 1.0, 0.0, 1.0, 0.0, 1.0, 0.0, 1.0, 0.0, 1.0, 0.0, 1.0, 0.0, 1.0, 0.0, 1.0, 0.0, 1.0, 0.0, 1.0, 0.0, 1.0, 0.0, 1.0, 0.0, 1.0, 0.0, 1.0, 0.0, 1.0, 0.0, 1.0, 0.0, 1.0, 0.0, 1.0, 0.0, 1.0, 0.0, 1.0, 0.0, 1.0, 0.0, 1.0, 0.0, 1.0, 0.0, 1.0, 0.0, 1.0, 0.0, 1.0, 0.0, 1.0, 0.0, 1.0, 0.0, 1.0, 0.0, 1.0, 0.0, 1.0, 0.0, 1.0, 0.0, 1.0, 0.0, 1.0, 0.0, 1.0, 0.0, 1.0, 0.0, 1.0, 0.0, 1.0, 0.0, 1.0, 0.0, 1.0, 0.0, 1.0, 0.0, 1.0, 0.0, 1.0, 0.0, 1.0, 0.0, 1.0, 0.0, 1.0, 0.0, 1.0, 0.0, 1.0, 0.0, 1.0, 0.0, 1.0, 0.0, 1.0, 0.0, 1.0, 0.0, 1.0, 0.0, 1.0, 0.0, 1.0, 0.0, 1.0, 0.0, 1.0, 0.0, 1.0, 0.0, 1.0, 0.0, 1.0, 0.0, 1.0, 0.0, 1.0, 0.0, 1.0, 0.0, 1.0, 0.0, 1.0, 0.0, 1.0, 0.0, 1.0, 0.0, 1.0, 0.0, 1.0, 0.0, 1.0, 0.0, 1.0, 0.0, 1.0, 0.0, 1.0, 0.0, 1.0, 0.0, 1.0, 0.0, 1.0, 0.0, 1.0, 0.0, 1.0, 0.0, 1.0, 0.0, 1.0, 0.0, 1.0, 0.0, 1.0, 0.0, 1.0, 0.0, 1.0, 0.0, 1.0, 0.0, 1.0, 0.0, 1.0, 0.0, 1.0, 0.0, 1.0, 0.0, 1.0, 0.0, 1.0, 0.0, 1.0, 0.0, 1.0, 0.0, 1.0, 0.0, 1.0, 0.0, 1.0, 0.0, 1.0, 0.0, 1.0, 0.0, 1.0, 0.0, 1.0, 0.0, 1.0, 0.0, 1.0, 0.0, 1.0, 0.0, 1.0, 0.0, 1.0, 0.0, 1.0, 0.0, 1.0, 0.0, 1.0, 0.0, 1.0, 0.0, 1.0, 0.0, 1.0, 0.0, 1.0, 0.0, 1.0, 0.0, 1.0, 0.0, 1.0, 0.0, 1.0, 0.0, 1.0, 0.0, 1.0, 0.0, 1.0, 0.0, 1.0, 0.0, 1.0, 0.0, 1.0, 0.0, 1.0, 0.0, 1.0, 0.0, 1.0, 0.0, 1.0, 0.0, 1.0, 0.0, 1.0, 0.0, 1.0, 0.0, 1.0, 0.0, 1.0, 0.0, 1.0, 0.0, 1.0, 0.0, 1.0, 0.0, 1.0, 0.0, 1.0, 0.0, 1.0, 0.0, 1.0, 0.0, 1.0, 0.0, 1.0, 0.0, 1.0, 0.0, 1.0, 0.0, 1.0, 0.0, 1.0, 0.0, 1.0, 0.0, 1.0, 0.0, 1.0, 0.0, 1.0, 0.0, 1.0, 0.0, 1.0, 0.0, 1.0, 0.0, 1.0, 0.0, 1.0, 0.0, 1.0, 0.0, 1.0, 0.0, 1.0, 0.0, 1.0, 0.0, 1.0, 0.0, 1.0, 0.0, 1.0, 0.0, 1.0, 0.0, 1.0, 0.0, 1.0, 0.0, 1.0, 0.0, 1.0, 0.0, 1.0, 0.0, 1.0, 0.0, 1.0, 0.0, 1.0, 0.0, 1.0, 0.0, 1.0, 0.0, 1.0, 0.0, 1.0, 0.0, 1.0, 0.0, 1.0, 0.0, 1.0, 0.0, 1.0, 0.0, 1.0, 0.0, 1.0, 0.0, 1.0, 0.0, 1.0, 0.0, 1.0, 0.0, 1.0, 0.0, 1.0, 0.0, 1.0, 0.0, 1.0, 0.0, 1.0, 0.0, 1.0, 0.0, 1.0, 0.0, 1.0, 0.0, 1.0, 0.0, 1.0, 0.0, 1.0, 0.0, 1.0, 0.0, 1.0, 0.0, 1.0, 0.0, 1.0, 0.0, 1.0, 0.0, 1.0, 0.0, 1.0, 0.0, 1.0, 0.0, 1.0, 0.0, 1.0, 0.0, 1.0, 0.0, 1.0, 0.0, 1.0, 0.0, 1.0, 0.0, 1.0, 0.0, 1.0, 0.0, 1.0, 0.0, 1.0, 0.0, 1.0, 0.0, 1.0, 0.0, 1.0, 0.0, 1.0, 0.0, 1.0, 0.0, 1.0, 0.0, 1.0, 0.0, 1.0, 0.0, 1.0, 0.0, 1.0, 0.0, 1.0, 0.0, 1.0, 0.0, 1.0, 0.0, 1.0, 0.0, 1.0, 0.0, 1.0, 0.0, 1.0, 0.0, 1.0, 0.0, 1.0, 0.0, 1.0, 0.0, 1.0, 0.0, 1.0, 0.0, 1.0, 0.0, 1.0, 0.0, 1.0, 0.0, 1.0, 0.0, 1.0, 0.0, 1.0, 0.0, 1.0, 0.0, 1.0, 0.0, 1.0, 0.0, 1.0, 0.0, 1.0, 0.0, 1.0, 0.0, 1.0, 0.0, 1.0, 0.0, 1.0, 0.0, 1.0, 0.0, 1.0, 0.0, 1.0, 0.0, 1.0, 0.0, 1.0, 0.0, 1.0, 0.0, 1.0, 0.0, 1.0, 0.0, 1.0, 0.0, 1.0, 0.0, 1.0, 0.0, 1.0, 0.0, 1.0, 0.0, 1.0, 0.0, 1.0, 0.0, 1.0, 0.0, 1.0, 0.0, 1.0, 0.0, 1.0, 0.0, 1.0, 0.0, 1.0, 0.0, 1.0, 0.0, 1.0, 0.0, 1.0, 0.0, 1.0, 0.0, 1.0, 0.0, 1.0, 0.0, 1.0, 0.0, 1.0, 0.0, 1.0, 0.0, 1.0, 0.0, 1.0, 0.0, 1.0, 0.0, 1.0, 0.0, 1.0, 0.0, 1.0, 0.0, 1.0, 0.0, 1.0, 0.0, 1.0, 0.0, 1.0, 0.0, 1.0, 0.0, 1.0, 0.0, 1.0, 0.0, 1.0, 0.0, 1.0, 0.0, 1.0, 0.0, 1.0, 0.0, 1.0, 0.0, 1.0, 0.0, 1.0, 0.0, 1.0, 0.0, 1.0, 0.0, 1.0, 0.0, 1.0, 0.0, 1.0, 0.0, 1.0, 0.0, 1.0, 0.0, 1.0, 0.0, 1.0, 0.0, 1.0, 0.0, 1.0, 0.0, 1.0, 0.0, 1.0, 0.0, 1.0, 0.0, 1.0, 0.0, 1.0, 0.0, 1.0, 0.0, 1.0, 0.0, 1.0, 0.0, 1.0, 0.0, 1.0, 0.0, 1.0, 0.0, 1.0, 0.0, 1.0, 0.0, 1.0, 0.0, 1.0, 0.0, 1.0, 0.0, 1.0, 0.0, 1.0, 0.0, 1.0, 0.0, 1.0, 0.0, 1.0, 0.0, 1.0, 0.0, 1.0, 0.0, 1.0, 0.0, 1.0, 0.0, 1.0, 0.0, 1.0, 0.0, 1.0, 0.0, 1.0, 0.0, 1.0, 0.0, 1.0, 0.0, 1.0, 0.0, 1.0, 0.0, 1.0, 0.0, 1.0, 0.0, 1.0, 0.0, 1.0, 0.0, 1.0, 0.0, 1.0, 0.0, 1.0, 0.0, 1.0, 0.0, 1.0, 0.0, 1.0, 0.0, 1.0, 0.0, 1.0, 0.0, 1.0, 0.0, 1.0, 0.0, 1.0, 0.0, 1.0, 0.0, 1.0, 0.0, 1.0, 0.0, 1.0, 0.0, 1.0, 0.0, 1.0, 0.0, 1.0, 0.0, 1.0, 0.0, 1.0, 0.0, 1.0, 0.0, 1.0, 0.0, 1.0, 0.0, 1.0, 0.0, 1.0, 0.0, 1.0, 0.0, 1.0, 0.0, 1.0, 0.0, 1.0, 0.0, 1.0, 0.0, 1.0, 0.0, 1.0, 0.0, 1.0, 0.0, 1.0, 0.0, 1.0, 0.0, 1.0, 0.0, 1.0, 0.0, 1.0, 0.0, 1.0, 0.0, 1.0, 0.0, 1.0, 0.0, 1.0, 0.0, 1.0, 0.0, 1.0, 0.0, 1.0, 0.0, 1.0, 0.0, 1.0, 0.0, 1.0, 0.0, 1.0, 0.0, 1.0, 0.0, 1.0, 0.0, 1.0, 0.0, 1.0, 0.0, 1.0, 0.0, 1.0, 0.0, 1.0, 0.0, 1.0, 0.0, 1.0, 0.0, 1.0, 0.0, 1.0, 0.0, 1.0, 0.0, 1.0, 0.0, 1.0, 0.0, 1.0, 0.0, 1.0, 0.0, 1.0, 0.0, 1.0, 0.0, 1.0, 0.0, 1.0, 0.0, 1.0, 0.0, 1.0, 0.0, 1.0, 0.0, 1.0, 0.0, 1.0, 0.0, 1.0, 0.0, 1.0, 0.0, 1.0, 0.0, 1.0, 0.0, 1.0, 0.0, 1.0, 0.0, 1.0, 0.0, 1.0, 0.0, 1.0, 0.0, 1.0, 0.0, 1.0, 0.0, 1.0, 0.0, 1.0, 0.0, 1.0, 0.0, 1.0, 0.0, 1.0, 0.0, 1.0, 0.0, 1.0, 0.0, 1.0, 0.0, 1.0, 0.0, 1.0, 0.0, 1.0, 0.0, 1.0, 0.0, 1.0, 0.0, 1.0, 0.0, 1.0, 0.0, 1.0, 0.0, 1.0, 0.0, 1.0, 0.0, 1.0, 0.0, 1.0, 0.0, 1.0, 0.0, 1.0, 0.0, 1.0, 0.0, 1.0, 0.0, 1.0, 0.0, 1.0, 0.0, 1.0, 0.0, 1.0, 0.0, 1.0, 0.0, 1.0, 0.0, 1.0, 0.0, 1.0, 0.0, 1.0, 0.0, 1.0, 0.0, 1.0, 0.0, 1.0, 0.0, 1.0, 0.0, 1.0, 0.0, 1.0, 0.0, 1.0, 0.0, 1.0, 0.0, 1.0, 0.0, 1.0, 0.0, 1.0, 0.0, 1.0, 0.0, 1.0, 0.0, 1.0, 0.0, 1.0, 0.0, 1.0, 0.0, 1.0, 0.0, 1.0, 0.0, 1.0, 0.0, 1.0, 0.0, 1.0, 0.0, 1.0, 0.0, 1.0, 0.5688, 1.0, 0.5688, 1.0, 0.0, 0.0, 1.0, 0.0, 0.5688, 0.0, 0.5688, 0.0, 1.0, 0.0, 1.0, 0.0, 0.5688, 0.0, 0.5688, 0.0, 1.0, 1.0, 0.0, 1.0, 0.5688, 1.0, 0.5688, 1.0, 0.0, 1.0, 1.0, 1.0, 0.5688, 1.0, 0.5688, 1.0, 1.0, 1.0, 1.0, 1.0, 0.5688, 1.0, 0.5688, 1.0, 1.0, 1.0, 1.0, 1.0, 0.5688, 1.0, 0.5688, 1.0, 1.0, 1.0, 1.0, 1.0, 0.5688, 1.0, 0.5688, 1.0, 1.0, 1.0, 1.0, 1.0, 0.5688, 1.0, 0.5688, 1.0, 1.0, 1.0, 1.0, 1.0, 0.5688, 1.0, 0.5688, 1.0, 1.0, 1.0, 1.0, 1.0, 0.5688, 1.0, 0.5688, 1.0, 1.0, 1.0, 1.0, 1.0, 0.5688, 1.0, 0.5688, 1.0, 1.0, 1.0, 1.0, 1.0, 0.5688, 1.0, 0.5688, 1.0, 1.0, 1.0, 1.0, 1.0, 0.5688, 1.0, 0.5688, 1.0, 1.0, 1.0, 1.0, 1.0, 0.5688, 1.0, 0.5688, 1.0, 1.0, 1.0, 1.0, 1.0, 0.5688, 1.0, 0.5688, 1.0, 1.0, 1.0, 1.0, 1.0, 0.5688, 1.0, 0.5688, 1.0, 1.0, 0.566, 0.0, 1.0, 0.0, 1.0, 0.5688, 0.566, 0.5688, 0.0, 0.0, 0.566, 0.0, 0.566, 0.5688, 0.0, 0.5688, 1.0, 1.0, 0.566, 1.0, 0.566, 1.0, 1.0, 1.0, 0.0, 0.0, 0.566, 0.0, 0.566, 0.0, 0.0, 0.0, 0.0, 0.0, 0.0, 0.0, 0.0, 0.0, 0.0, 0.0, 1.0, 1.0, 0.566, 1.0, 0.566, 1.0, 1.0, 1.0, 1.0, 0.0, 1.0, 0.0, 1.0, 0.0, 1.0, 0.0, 1.0, 0.0, 1.0, 0.0, 1.0, 0.0, 1.0, 0.0, 1.0, 0.0, 1.0, 0.0, 1.0, 0.0, 1.0, 0.0, 0.0, 0.0, 0.0, 0.0, 0.0, 0.0, 0.0, 0.0, 0.0, 0.0, 0.0, 0.0, 0.0, 0.0, 0.0, 0.0, 1.0, 0.0, 0.566, 0.0, 0.566, 0.0, 1.0, 0.0, 1.0, 0.0, 0.566, 0.0, 0.566, 0.0, 1.0, 0.0, 1.0, 0.0, 0.566, 0.0, 0.566, 0.0, 1.0, 0.0, 1.0, 0.0, 0.566, 0.0, 0.566, 0.0, 1.0, 0.0, 0.0, 0.5688, 0.566, 0.5688, 0.566, 1.0, 0.0, 1.0, 0.566, 0.0, 0.0, 0.0, 0.0, 0.0, 0.566, 0.0, 0.566, 0.0, 0.0, 0.0, 0.0, 0.0, 0.566, 0.0, 0.566, 0.0, 0.0, 0.0, 0.0, 0.0, 0.566, 0.0, 0.566, 0.0, 0.0, 0.0, 0.0, 0.0, 0.566, 0.0, 0.566, 0.0, 0.0, 0.0, 0.0, 0.0, 0.566, 0.0, 0.566, 0.0, 0.0, 0.0, 0.0, 0.0, 0.566, 0.0, 0.0, 0.0, 0.0, 0.0, 0.0, 0.0, 0.0, 0.0, 1.0, 0.0, 1.0, 0.0, 1.0, 0.0, 1.0, 0.0, 0.0, 0.0, 0.0, 0.0, 0.0, 0.0, 0.0, 0.0, 0.566, 0.0, 1.0, 0.0, 1.0, 0.0, 0.566, 0.0, 1.0, 0.0, 1.0, 0.0, 1.0, 0.0, 1.0, 0.0, 0.0, 0.0, 0.0, 0.0, 0.0, 0.0, 0.0, 0.0, 1.0, 0.0, 1.0, 0.0, 1.0, 0.0, 1.0, 0.0, 0.0, 0.0, 0.0, 0.0, 0.0, 0.0, 0.0, 0.0, 1.0, 0.0, 1.0, 0.0, 1.0, 0.0, 1.0, 0.0, 0.0, 0.0, 0.0, 0.0, 0.0, 0.0, 0.0, 0.0, 1.0, 0.0, 1.0, 0.0, 1.0, 0.0, 1.0, 0.0, 0.0, 0.0, 0.0, 0.0, 0.0, 0.0, 0.0, 0.0, 1.0, 0.0, 1.0, 0.0, 1.0, 0.0, 1.0, 0.0, 0.0, 0.0, 0.566, 0.0, 0.566, 0.0, 0.0, 0.0, 1.0, 0.0, 0.566, 0.0, 0.566, 0.0, 1.0, 0.0, 1.0, 0.0, 0.566, 0.0, 0.566, 0.0, 1.0, 0.0, 1.0, 0.0, 0.566, 0.0, 0.566, 0.0, 1.0, 0.0, 1.0, 0.0, 0.566, 0.0, 0.566, 0.0, 1.0, 0.0, 1.0, 0.0, 0.566, 0.0, 0.566, 0.0, 1.0, 0.0, 1.0, 0.0, 0.566, 0.0, 0.566, 0.0, 1.0, 0.0, 0.0, 0.0, 0.0, 0.0, 0.0, 0.0, 0.0, 0.0])
me_plane.use_remesh_fix_poles = True
me_plane.use_remesh_preserve_attributes = False
me_plane.use_mirror_vertex_groups = False
me_plane.update()

# ---- objects
ob_camera = bpy.data.objects.new('Camera', cam_camera)
ob_empty = bpy.data.objects.new('Empty', None)
ob_plane = bpy.data.objects.new('Plane', me_plane)
ob_empty_001 = bpy.data.objects.new('Empty.001', None)

# ---- transforms, parenting, visibility, modifiers, constraints
ob_camera.location = (7.359, -6.926, 4.958)
ob_camera.rotation_euler = (1.109, 0.0, 0.8149)
ob_camera.lock_rotations_4d = False
ob_camera.empty_display_type = 'ARROWS'
ob_camera.color = (0.0, 0.0, 0.0, 0.0)
ob_camera.display_type = 'WIRE'
ob_camera.lineart.crease_threshold = 0.0
ob_empty.location = (-0.26, -0.1281, -0.3148)
ob_empty.rotation_euler = (1.571, -0.0, 0.0)
ob_empty.scale = (-1.0, 1.0, 1.0)
ob_empty.empty_display_type = 'IMAGE'
ob_empty.empty_display_size = 5.0
ob_empty.empty_image_depth = 'BACK'
ob_empty.empty_image_side = 'FRONT'
ob_empty.lineart.crease_threshold = 0.0
ob_plane.location = (0.0, 0.0, 0.0)
ob_plane.rotation_euler = (1.571, 0.0, 0.0)
ob_plane.lineart.crease_threshold = 0.0
_m = ob_plane.modifiers.new('Mirror', 'MIRROR')
_m.use_axis = (False, False, True)
_m.use_clip = True
ob_empty_001.location = (0.0, -0.06099, 0.0271)
ob_empty_001.rotation_euler = (1.571, 0.02443, 1.571)
ob_empty_001.scale = (0.9087, 0.9087, 0.9087)
ob_empty_001.empty_display_type = 'IMAGE'
ob_empty_001.empty_display_size = 5.0
ob_empty_001.empty_image_depth = 'BACK'
ob_empty_001.empty_image_side = 'FRONT'
ob_empty_001.lineart.crease_threshold = 0.0

# ---- collection membership
col_collection.objects.link(ob_camera)
col_collection.objects.link(ob_empty)
col_collection.objects.link(ob_plane)
col_collection.objects.link(ob_empty_001)

# ---- scene / render settings (as saved in the file)
scene.camera = ob_camera
scene.frame_start = 1; scene.frame_end = 250; scene.frame_set(0)
scene.render.engine = 'BLENDER_EEVEE_NEXT'
scene.cycles.use_denoising = False
scene.cycles.samples = 128
scene.cycles.sampling_pattern = 'TABULATED_SOBOL'
scene.cycles.use_adaptive_sampling = False
scene.cycles.use_light_tree = False
scene.view_settings.view_transform = 'Filmic'
bpy.context.view_layer.update()

# ---- added for rendering (the .blend has no usable light): sun
light_auto_sun = bpy.data.lights.new('AutoSun', 'SUN')
light_auto_sun.energy = 3.0
light_auto_sun.angle = 0.0523599
ob_auto_sun = bpy.data.objects.new('AutoSun', light_auto_sun)
scene.collection.objects.link(ob_auto_sun)
ob_auto_sun.rotation_euler = (0.872665, 0.174533, 0.523599)
bpy.context.view_layer.update()
